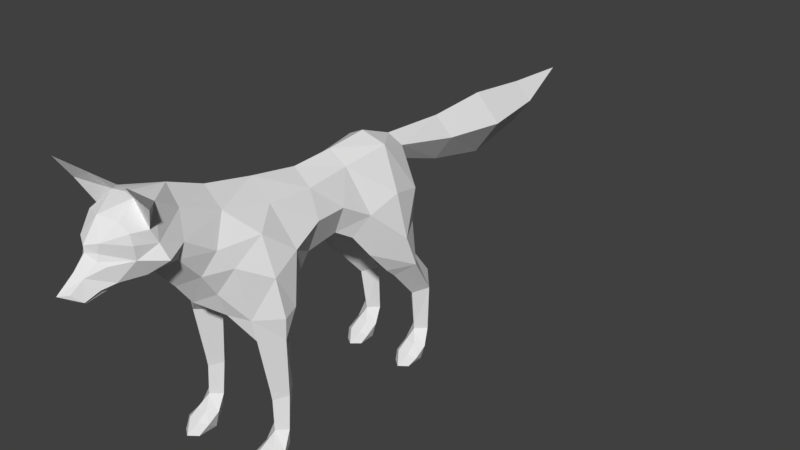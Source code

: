 # Source: fox.blend  (saved by Blender 2.78.0; exported with 4.5.12 LTS)
import bpy
from mathutils import Matrix  # noqa: F401  (used for matrix-valued properties, if any)

bpy.ops.wm.read_factory_settings(use_empty=True)
scene = bpy.context.scene
scene.name = 'Scene'

# ---- collections
col_collection_1 = bpy.data.collections.new('Collection 1'); scene.collection.children.link(col_collection_1)

# ---- materials (node trees are filled in below, after node groups)
mat_fox_t00 = bpy.data.materials.new('fox_t00')
mat_fox_t00.alpha_threshold = 0.0
mat_fox_t00.use_transparent_shadow = False
mat_fox_t00.roughness = 0.5

# ---- material node trees

# ---- world
world_world = bpy.data.worlds.new('World'); scene.world = world_world
world_world.color = (0.05088, 0.05088, 0.05088)
world_world.use_sun_shadow = False
world_world.sun_shadow_jitter_overblur = 0.0
world_world.cycles.sampling_method = 'MANUAL'

# ---- meshes
me_young_fox_m00_md = bpy.data.meshes.new('young_fox_m00.md')
me_young_fox_m00_md.from_pydata([(3.03, -8.203, 0.0), (3.703, -6.326, 2.384e-07), (3.619, -7.778, 3.576e-07), (2.359, -6.322, 0.0), (2.405, -7.719, -1.192e-07), (3.409, -5.375, 1.014), (2.619, -5.382, 1.027), (2.988, -4.866, 2.138), (-1.613, 6.857, 1.192e-07), (-2.231, 6.34, 3.576e-07), (-1.659, 8.135, 1.192e-07), (-2.848, 8.136, -2.384e-07), (-2.844, 6.798, 5.96e-07), (-2.649, 8.96, 0.967), (-1.832, 8.908, 0.9269), (-2.264, 9.432, 2.138), (-2.405, -7.719, -2.384e-07), (-3.03, -8.203, 0.0), (-2.359, -6.322, 0.0), (-3.703, -6.326, 3.576e-07), (-3.619, -7.778, 2.384e-07), (-3.409, -5.375, 1.014), (-2.619, -5.382, 1.027), (-2.988, -4.866, 2.138), (2.848, 8.136, 0.0), (2.231, 6.34, 4.768e-07), (1.659, 8.135, 1.192e-07), (1.613, 6.857, 2.384e-07), (2.844, 6.798, 5.96e-07), (2.649, 8.96, 0.967), (1.832, 8.908, 0.9269), (2.264, 9.432, 2.138), (-3.048, -14.69, 21.54), (-1.451, -13.65, 20.69), (-1.521, -12.05, 19.42), (-3.097, -13.57, 19.96), (-1.997, -12.88, 18.27), (-0.8687, -12.84, 19.69), (3.097, -13.57, 19.96), (3.048, -14.69, 21.54), (1.451, -13.65, 20.69), (0.8687, -12.84, 19.69), (1.997, -12.88, 18.27), (1.521, -12.05, 19.42), (2.66e-05, -12.69, 19.75), (2.85e-05, -14.55, 19.12), (2.308e-05, -10.08, 19.35), (-1.197, -14.11, 18.94), (-1.736, -13.95, 18.35), (-0.7601, -15.14, 17.96), (2.906e-05, -15.57, 17.79), (0.7601, -15.14, 17.96), (1.197, -14.11, 18.94), (1.736, -13.95, 18.35), (1.861, -13.9, 17.68), (2.157, -12.5, 17.41), (1.158, -10.26, 18.24), (-1.158, -10.26, 18.24), (-2.157, -12.5, 17.41), (-1.861, -13.9, 17.68), (-0.5795, -15.18, 17.33), (2.885e-05, -15.56, 17.36), (0.5795, -15.18, 17.33), (1.785, -13.74, 16.75), (2.68, -12.31, 16.47), (1.998, -10.81, 16.72), (1.246, -7.473, 17.08), (1.966e-05, -7.534, 18.33), (-1.246, -7.473, 17.08), (1.396e-05, -4.07, 17.59), (1.563, -4.178, 16.38), (1.48, -0.8051, 16.07), (8.191e-06, -0.5791, 16.99), (-1.48, -0.8051, 16.07), (-1.563, -4.178, 16.38), (-2.737, -6.01, 15.5), (-2.215, -8.851, 15.44), (-1.998, -10.81, 16.72), (-2.68, -12.31, 16.47), (-1.785, -13.74, 16.75), (-0.6172, -15.28, 16.92), (-0.4548, -16.08, 16.24), (2.938e-05, -16.32, 16.56), (0.4548, -16.08, 16.24), (0.6172, -15.28, 16.92), (0.9944, -15.0, 16.64), (1.136, -14.61, 15.6), (1.563, -13.02, 15.56), (1.76, -11.16, 15.72), (2.215, -8.851, 15.44), (2.737, -6.01, 15.5), (3.298, -3.901, 13.82), (2.704, -1.418, 14.51), (2.313, 1.143, 14.29), (1.256, 2.58, 16.23), (4.022e-06, 2.503, 17.13), (1.471, 6.002, 16.65), (-8.045e-07, 5.563, 17.4), (-3.845e-06, 8.076, 16.42), (-1.471, 6.002, 16.65), (-1.256, 2.58, 16.23), (-2.313, 1.143, 14.29), (-2.718, 3.192, 13.1), (-3.033, 5.389, 13.93), (-2.556, 7.781, 13.33), (-0.8703, 8.439, 15.65), (0.8703, 8.439, 15.65), (2.556, 7.781, 13.33), (3.033, 5.389, 13.93), (2.718, 3.192, 13.1), (1.647, 1.066, 12.41), (1.893, -1.593, 12.28), (2.706, -3.907, 10.86), (3.75, -4.627, 10.55), (3.703, -6.04, 13.02), (2.649, -8.057, 14.15), (1.621, -9.598, 13.91), (2.036e-05, -10.18, 12.98), (2.278e-05, -11.53, 14.61), (2.534e-05, -13.25, 15.32), (0.8057, -14.58, 15.31), (0.8441, -15.48, 15.48), (0.5854, -16.25, 14.91), (0.6346, -16.41, 15.16), (2.914e-05, -16.5, 14.98), (2.908e-05, -16.31, 14.79), (2.668e-05, -14.19, 15.15), (-0.8057, -14.58, 15.31), (-1.563, -13.02, 15.56), (-1.76, -11.16, 15.72), (-1.621, -9.598, 13.91), (1.852e-05, -9.08, 11.44), (-1.576, -8.565, 12.32), (-2.649, -8.057, 14.15), (-3.703, -6.04, 13.02), (-3.298, -3.901, 13.82), (-2.704, -1.418, 14.51), (-1.647, 1.066, 12.41), (-2.011, 2.23, 11.69), (-2.369, 3.42, 10.07), (-3.586, 5.67, 10.79), (-2.177, 7.964, 10.71), (-1.039, 8.924, 12.73), (-4.762e-06, 8.636, 14.42), (-0.7517, 8.225, 11.37), (-1.093, 6.535, 8.452), (-0.5357, 6.208, 10.64), (-4.17e-06, 7.904, 11.55), (0.7517, 8.225, 11.37), (1.039, 8.924, 12.73), (2.177, 7.964, 10.71), (1.093, 6.535, 8.452), (0.5357, 6.208, 10.64), (2.346, 7.677, 8.774), (3.652, 6.555, 8.51), (3.586, 5.67, 10.79), (2.369, 3.42, 10.07), (2.461, 4.976, 8.305), (0.9066, 3.632, 10.7), (2.011, 2.23, 11.69), (2.44, 5.74, 7.617), (2.322, 7.784, 5.294), (3.131, 8.639, 5.634), (2.241, 9.572, 6.361), (1.411, 8.625, 5.637), (2.231, 9.353, 5.492), (2.9, 8.811, 2.185), (2.195, 8.182, 2.185), (1.58, 8.91, 2.146), (-1.136, -14.61, 15.6), (-0.8441, -15.48, 15.48), (-0.5854, -16.25, 14.91), (-0.6346, -16.41, 15.16), (-0.9944, -15.0, 16.64), (-0.9053, -15.49, 15.46), (-0.6836, -16.38, 15.05), (-0.3455, -16.93, 15.6), (3.034e-05, -17.49, 15.65), (0.3455, -16.93, 15.6), (0.6836, -16.38, 15.05), (2.89e-05, -16.58, 14.93), (0.9053, -15.49, 15.46), (-1.893, -1.593, 12.28), (-2.706, -3.907, 10.86), (-3.75, -4.627, 10.55), (-4.074, -5.77, 10.38), (-2.744, -7.235, 10.4), (-1.469, -7.894, 10.61), (1.717e-05, -7.98, 10.48), (1.469, -7.894, 10.61), (1.576, -8.565, 12.32), (2.744, -7.235, 10.4), (4.074, -5.77, 10.38), (3.871, -5.654, 8.801), (2.788, -6.95, 8.912), (1.65, -5.584, 8.707), (1.026, -5.756, 10.19), (2.864, -6.248, 5.1), (3.565, -5.334, 4.569), (2.954, -4.447, 4.715), (2.933, -4.478, 9.164), (2.202, -5.355, 4.495), (2.298, -5.549, 2.147), (3.621, -5.549, 2.185), (2.879, -6.126, 4.321), (2.981, -6.178, 2.185), (-0.9066, 3.632, 10.7), (-2.461, 4.976, 8.305), (-2.44, 5.74, 7.617), (-3.652, 6.555, 8.51), (-2.346, 7.677, 8.774), (-1.411, 8.625, 5.637), (-2.241, 9.572, 6.361), (-3.131, 8.639, 5.634), (-2.322, 7.784, 5.294), (-2.195, 8.182, 2.185), (-2.9, 8.811, 2.185), (-2.231, 9.353, 5.492), (-1.58, 8.91, 2.146), (-2.933, -4.478, 9.164), (-1.65, -5.584, 8.707), (-1.026, -5.756, 10.19), (-2.954, -4.447, 4.715), (-3.871, -5.654, 8.801), (-2.788, -6.95, 8.912), (-2.864, -6.248, 5.1), (-3.565, -5.334, 4.569), (-3.621, -5.549, 2.185), (-2.298, -5.549, 2.147), (-2.202, -5.355, 4.495), (-2.879, -6.126, 4.321), (-2.981, -6.178, 2.185), (-9.967e-06, 13.17, 16.12), (1.34, 13.18, 14.78), (-1.695e-05, 17.94, 16.39), (-1.34, 13.18, 14.78), (-1.035e-05, 13.17, 12.86), (-1.721e-05, 17.94, 11.85), (1.878, 17.88, 14.49), (1.286, 22.84, 14.64), (-2.437e-05, 22.86, 15.88), (-1.286, 22.84, 14.64), (-1.878, 17.88, 14.49), (-2.399e-05, 22.82, 12.85), (-3.17e-05, 27.86, 15.62), (0.747, -14.39, 15.43), (0.7945, -14.66, 16.21), (0.5626, -16.15, 15.62), (0.5378, -15.84, 15.0), (2.879e-05, -16.49, 15.45), (2.892e-05, -16.21, 14.87), (-0.5378, -15.84, 15.0), (-0.5626, -16.15, 15.62), (-0.747, -14.39, 15.43), (-0.7945, -14.66, 16.21), (-0.7972, -14.42, 15.44), (-0.6039, -16.18, 15.46), (-0.8484, -14.64, 16.08), (-0.5604, -15.94, 14.99), (2.899e-05, -16.52, 15.29), (2.85e-05, -16.29, 14.84), (0.5604, -15.94, 14.99), (0.6039, -16.18, 15.46), (0.7972, -14.42, 15.44), (0.8484, -14.64, 16.08), (2.799e-05, -15.48, 15.79), (2.669e-05, -14.45, 15.65), (2.685e-05, -14.59, 15.45), (-0.006367, -15.24, 15.36), (0.006366, -15.24, 15.36), (5.212e-06, 1.077, 11.72), (9.56e-06, -1.566, 11.37), (1.379e-05, -5.729, 9.951), (6.931e-07, 3.718, 10.4), (-1.41e-06, 6.163, 10.43), (3.802, -6.185, 1.058), (3.386, -6.778, 1.352), (3.933, -7.172, 0.6213), (3.413, -7.534, 0.9), (2.618, -7.541, 0.9017), (2.645, -6.772, 1.354), (2.189, -6.176, 1.109), (2.107, -7.16, 0.665), (-2.189, -6.176, 1.109), (-2.107, -7.16, 0.665), (-2.645, -6.772, 1.354), (-3.386, -6.778, 1.352), (-3.802, -6.185, 1.058), (-3.933, -7.172, 0.6213), (-3.413, -7.534, 0.9), (-2.618, -7.541, 0.9017), (-3.108, 8.24, 1.058), (-2.614, 7.659, 1.305), (-1.854, 7.665, 1.307), (-1.416, 8.249, 1.068), (-3.153, 7.28, 0.5464), (-2.636, 6.942, 0.8262), (-1.827, 6.936, 0.8279), (-1.389, 7.293, 0.5488), (3.108, 8.24, 1.058), (2.614, 7.659, 1.305), (1.854, 7.665, 1.307), (1.416, 8.249, 1.068), (1.389, 7.293, 0.5488), (1.827, 6.936, 0.8279), (2.636, 6.942, 0.8262), (3.153, 7.28, 0.5464)], [], [(2, 0, 1), (3, 1, 0), (0, 4, 3), (1, 3, 5), (3, 6, 5), (6, 7, 5), (10, 8, 9), (9, 11, 10), (11, 9, 12), (13, 10, 11), (13, 14, 10), (13, 15, 14), (18, 16, 17), (17, 19, 18), (19, 17, 20), (21, 18, 19), (21, 22, 18), (21, 23, 22), (26, 24, 25), (25, 27, 26), (28, 25, 24), (24, 26, 29), (26, 30, 29), (30, 31, 29), (34, 32, 33), (32, 34, 35), (35, 34, 36), (34, 33, 37), (40, 38, 39), (40, 41, 38), (41, 42, 38), (32, 35, 33), (35, 37, 33), (35, 36, 37), (38, 43, 39), (40, 39, 43), (41, 40, 43), (42, 43, 38), (45, 41, 44), (46, 44, 41), (37, 44, 46), (44, 37, 45), (47, 45, 37), (47, 37, 36), (48, 47, 36), (49, 47, 48), (49, 45, 47), (50, 45, 49), (51, 45, 50), (52, 45, 51), (41, 45, 52), (42, 41, 52), (42, 52, 53), (53, 52, 51), (54, 53, 51), (55, 53, 54), (55, 42, 53), (55, 43, 42), (43, 55, 56), (56, 46, 43), (46, 41, 43), (34, 37, 46), (34, 46, 57), (57, 58, 34), (36, 34, 58), (48, 36, 58), (59, 48, 58), (49, 48, 59), (49, 59, 60), (60, 50, 49), (50, 60, 61), (61, 62, 50), (51, 50, 62), (62, 54, 51), (54, 62, 63), (63, 55, 54), (55, 63, 64), (64, 65, 55), (56, 55, 65), (66, 56, 65), (66, 67, 56), (56, 67, 46), (46, 67, 57), (57, 67, 68), (68, 67, 69), (69, 67, 66), (66, 70, 69), (69, 70, 71), (72, 69, 71), (73, 69, 72), (73, 74, 69), (69, 74, 68), (74, 75, 68), (75, 76, 68), (68, 76, 77), (77, 57, 68), (77, 58, 57), (58, 77, 78), (78, 79, 58), (59, 58, 79), (79, 60, 59), (60, 79, 80), (60, 80, 61), (81, 61, 80), (61, 81, 82), (82, 83, 61), (84, 61, 83), (61, 84, 62), (84, 63, 62), (85, 63, 84), (83, 85, 84), (85, 83, 86), (63, 85, 86), (86, 87, 63), (64, 63, 87), (88, 64, 87), (65, 64, 88), (88, 89, 65), (65, 89, 66), (66, 89, 90), (66, 90, 70), (91, 70, 90), (70, 91, 92), (71, 70, 92), (71, 92, 93), (93, 94, 71), (94, 72, 71), (72, 94, 95), (96, 95, 94), (95, 96, 97), (96, 98, 97), (97, 98, 99), (97, 99, 95), (100, 95, 99), (95, 100, 72), (73, 72, 100), (73, 100, 101), (100, 102, 101), (102, 100, 103), (99, 103, 100), (103, 99, 104), (105, 104, 99), (105, 99, 98), (98, 96, 106), (96, 107, 106), (107, 96, 108), (94, 108, 96), (108, 94, 109), (93, 109, 94), (109, 93, 110), (92, 110, 93), (110, 92, 111), (111, 92, 91), (111, 91, 112), (113, 112, 91), (114, 113, 91), (91, 90, 114), (90, 115, 114), (115, 90, 89), (89, 116, 115), (116, 89, 88), (116, 88, 117), (117, 88, 118), (88, 87, 118), (119, 118, 87), (87, 120, 119), (120, 87, 86), (86, 121, 120), (122, 120, 121), (121, 123, 122), (122, 123, 124), (124, 125, 122), (122, 125, 126), (120, 122, 126), (126, 119, 120), (127, 119, 126), (119, 127, 128), (128, 118, 119), (118, 128, 129), (128, 78, 129), (129, 78, 77), (77, 76, 129), (129, 76, 130), (117, 129, 130), (118, 129, 117), (116, 117, 131), (131, 117, 130), (131, 130, 132), (130, 133, 132), (133, 130, 76), (76, 75, 133), (134, 133, 75), (134, 75, 135), (75, 74, 135), (136, 135, 74), (136, 74, 73), (101, 136, 73), (101, 137, 136), (137, 101, 102), (138, 137, 102), (139, 138, 102), (140, 139, 102), (102, 103, 140), (104, 140, 103), (140, 104, 141), (142, 141, 104), (104, 105, 142), (105, 143, 142), (144, 142, 143), (144, 141, 142), (145, 141, 144), (144, 146, 145), (147, 144, 143), (143, 148, 147), (143, 149, 148), (149, 143, 106), (149, 106, 107), (107, 150, 149), (149, 150, 148), (148, 150, 151), (151, 152, 148), (150, 153, 151), (153, 150, 154), (155, 154, 150), (150, 107, 155), (108, 155, 107), (155, 108, 109), (109, 156, 155), (154, 155, 156), (154, 156, 157), (156, 158, 157), (159, 158, 156), (109, 159, 156), (109, 110, 159), (158, 159, 110), (158, 151, 157), (151, 158, 152), (151, 160, 157), (160, 154, 157), (161, 154, 160), (154, 161, 162), (162, 153, 154), (153, 162, 163), (163, 164, 153), (151, 153, 164), (163, 165, 164), (162, 165, 163), (166, 165, 162), (166, 162, 167), (161, 167, 162), (167, 161, 164), (164, 161, 160), (160, 151, 164), (164, 168, 167), (128, 79, 78), (79, 128, 169), (169, 128, 127), (127, 170, 169), (170, 127, 171), (126, 171, 127), (126, 125, 171), (171, 125, 124), (124, 172, 171), (171, 172, 170), (80, 79, 173), (80, 173, 81), (169, 81, 173), (169, 173, 79), (81, 169, 174), (81, 174, 175), (81, 175, 176), (177, 81, 176), (177, 82, 81), (83, 82, 177), (178, 83, 177), (178, 179, 83), (177, 179, 178), (180, 179, 177), (177, 175, 180), (176, 175, 177), (179, 181, 83), (181, 86, 83), (135, 136, 182), (182, 136, 137), (183, 135, 182), (135, 183, 184), (135, 184, 134), (185, 134, 184), (134, 185, 186), (186, 133, 134), (186, 132, 133), (186, 187, 132), (131, 132, 187), (187, 188, 131), (131, 188, 189), (189, 190, 131), (190, 116, 131), (190, 115, 116), (115, 190, 191), (114, 115, 191), (191, 192, 114), (113, 114, 192), (193, 113, 192), (191, 193, 192), (193, 191, 194), (189, 194, 191), (190, 189, 191), (189, 195, 194), (196, 195, 189), (194, 195, 197), (197, 193, 194), (193, 197, 198), (198, 199, 193), (200, 193, 199), (113, 193, 200), (112, 113, 200), (195, 112, 200), (199, 195, 200), (195, 199, 201), (201, 199, 202), (7, 202, 199), (199, 203, 7), (203, 199, 198), (198, 204, 203), (204, 198, 197), (197, 201, 204), (201, 197, 195), (202, 204, 201), (204, 202, 205), (205, 203, 204), (137, 138, 206), (139, 206, 138), (207, 206, 139), (207, 145, 206), (146, 206, 145), (207, 208, 145), (207, 209, 208), (207, 139, 209), (139, 140, 209), (141, 209, 140), (209, 141, 210), (145, 210, 141), (211, 210, 145), (210, 211, 212), (212, 213, 210), (209, 210, 213), (213, 214, 209), (208, 209, 214), (208, 214, 211), (211, 145, 208), (211, 214, 215), (213, 215, 214), (215, 213, 216), (213, 217, 216), (212, 217, 213), (211, 217, 212), (217, 211, 218), (218, 15, 217), (15, 216, 217), (196, 112, 195), (219, 184, 183), (219, 183, 220), (220, 183, 221), (219, 220, 222), (222, 223, 219), (219, 223, 184), (185, 184, 223), (185, 223, 186), (224, 186, 223), (186, 224, 187), (224, 220, 187), (187, 220, 221), (225, 220, 224), (224, 223, 225), (226, 225, 223), (223, 222, 226), (226, 222, 227), (23, 227, 222), (222, 228, 23), (228, 222, 229), (229, 222, 220), (220, 225, 229), (230, 229, 225), (225, 226, 230), (227, 230, 226), (230, 227, 231), (231, 228, 230), (229, 230, 228), (215, 218, 211), (168, 164, 165), (165, 31, 168), (165, 166, 31), (232, 105, 98), (98, 106, 232), (232, 106, 233), (233, 234, 232), (232, 234, 235), (235, 105, 232), (235, 236, 105), (236, 143, 105), (106, 143, 236), (106, 236, 233), (233, 236, 237), (233, 237, 238), (238, 234, 233), (239, 234, 238), (234, 239, 240), (240, 241, 234), (242, 234, 241), (235, 234, 242), (242, 237, 235), (237, 236, 235), (237, 242, 243), (242, 241, 243), (243, 241, 244), (244, 241, 240), (240, 239, 244), (244, 239, 243), (243, 239, 238), (243, 238, 237), (247, 245, 246), (245, 247, 248), (249, 248, 247), (248, 249, 250), (250, 249, 251), (252, 251, 249), (251, 252, 253), (254, 253, 252), (257, 255, 256), (258, 256, 255), (256, 258, 259), (260, 259, 258), (261, 259, 260), (259, 261, 262), (263, 262, 261), (262, 263, 264), (265, 175, 174), (175, 265, 180), (180, 265, 179), (181, 179, 265), (86, 181, 265), (265, 266, 86), (169, 266, 265), (265, 174, 169), (169, 267, 266), (266, 267, 86), (267, 121, 86), (121, 267, 268), (121, 268, 124), (123, 121, 124), (124, 269, 170), (269, 267, 170), (169, 170, 267), (124, 170, 172), (110, 270, 158), (111, 270, 110), (270, 111, 271), (111, 196, 271), (111, 112, 196), (272, 271, 196), (221, 271, 272), (271, 221, 182), (271, 182, 270), (137, 270, 182), (206, 270, 137), (270, 206, 273), (273, 158, 270), (273, 152, 158), (152, 273, 274), (148, 152, 274), (148, 274, 147), (147, 274, 144), (274, 146, 144), (274, 273, 146), (206, 146, 273), (221, 183, 182), (221, 272, 188), (188, 272, 196), (189, 188, 196), (221, 188, 187), (276, 275, 205), (275, 203, 205), (275, 5, 203), (203, 5, 7), (1, 5, 275), (1, 275, 277), (277, 275, 276), (278, 277, 276), (276, 279, 278), (279, 276, 280), (276, 205, 280), (281, 280, 205), (202, 281, 205), (202, 6, 281), (6, 202, 7), (281, 6, 3), (3, 282, 281), (282, 280, 281), (280, 282, 279), (4, 279, 282), (4, 282, 3), (279, 4, 0), (0, 278, 279), (0, 2, 278), (277, 278, 2), (2, 1, 277), (231, 283, 228), (283, 22, 228), (23, 228, 22), (18, 22, 283), (283, 284, 18), (283, 285, 284), (231, 285, 283), (285, 231, 286), (231, 287, 286), (231, 227, 287), (227, 21, 287), (23, 21, 227), (287, 21, 19), (288, 287, 19), (286, 287, 288), (286, 288, 289), (289, 290, 286), (285, 286, 290), (290, 284, 285), (284, 290, 16), (18, 284, 16), (17, 16, 290), (290, 289, 17), (289, 20, 17), (20, 289, 288), (288, 19, 20), (216, 13, 291), (215, 216, 291), (215, 291, 292), (293, 215, 292), (215, 293, 294), (215, 294, 218), (294, 14, 218), (15, 218, 14), (15, 13, 216), (291, 13, 11), (295, 291, 11), (292, 291, 295), (292, 295, 296), (296, 297, 292), (293, 292, 297), (297, 298, 293), (294, 293, 298), (294, 298, 10), (10, 14, 294), (10, 298, 8), (298, 297, 8), (9, 8, 297), (297, 296, 9), (296, 12, 9), (12, 296, 295), (295, 11, 12), (300, 299, 167), (300, 167, 301), (302, 301, 167), (168, 302, 167), (168, 30, 302), (30, 168, 31), (302, 30, 26), (26, 303, 302), (303, 301, 302), (301, 303, 304), (304, 300, 301), (300, 304, 305), (305, 306, 300), (306, 299, 300), (24, 299, 306), (24, 29, 299), (299, 29, 166), (166, 29, 31), (299, 166, 167), (25, 305, 304), (304, 27, 25), (27, 304, 303), (27, 303, 26), (25, 28, 305), (306, 305, 28), (28, 24, 306)])
_uv = me_young_fox_m00_md.uv_layers.new(name='psk_uv_map_single')
_uv.uv.foreach_set('vector', [0.9206, 0.6807, 0.9515, 0.6648, 0.9119, 0.7613, 0.991, 0.7642, 0.9119, 0.7613, 0.9515, 0.6648, 0.9515, 0.6648, 0.9842, 0.6835, 0.991, 0.7642, 0.9119, 0.7613, 0.991, 0.7642, 0.9336, 0.8411, 0.991, 0.7642, 0.9709, 0.8407, 0.9336, 0.8411, 0.9709, 0.8407, 0.9535, 0.883, 0.9336, 0.8411, 0.7401, 0.8629, 0.7344, 0.7912, 0.7, 0.7708, 0.7, 0.7708, 0.6576, 0.8602, 0.7401, 0.8629, 0.6576, 0.8602, 0.7, 0.7708, 0.666, 0.7885, 0.6791, 0.952, 0.7401, 0.8629, 0.6576, 0.8602, 0.6791, 0.952, 0.7199, 0.9496, 0.7401, 0.8629, 0.6791, 0.952, 0.6983, 0.9886, 0.7199, 0.9496, 0.991, 0.7642, 0.9842, 0.6835, 0.9515, 0.6648, 0.9515, 0.6648, 0.9119, 0.7613, 0.991, 0.7642, 0.9119, 0.7613, 0.9515, 0.6648, 0.9206, 0.6807, 0.9336, 0.8411, 0.991, 0.7642, 0.9119, 0.7613, 0.9336, 0.8411, 0.9709, 0.8407, 0.991, 0.7642, 0.9336, 0.8411, 0.9535, 0.883, 0.9709, 0.8407, 0.7401, 0.8629, 0.6576, 0.8602, 0.7, 0.7708, 0.7, 0.7708, 0.7344, 0.7912, 0.7401, 0.8629, 0.666, 0.7885, 0.7, 0.7708, 0.6576, 0.8602, 0.6576, 0.8602, 0.7401, 0.8629, 0.6791, 0.952, 0.7401, 0.8629, 0.7199, 0.9496, 0.6791, 0.952, 0.7199, 0.9496, 0.6983, 0.9886, 0.6791, 0.952, 0.6278, 0.09003, 0.6299, 0.2662, 0.6706, 0.1762, 0.6299, 0.2662, 0.6278, 0.09003, 0.5911, 0.1866, 0.5911, 0.1866, 0.6278, 0.09003, 0.5811, 0.09694, 0.6278, 0.09003, 0.6706, 0.1762, 0.6805, 0.1013, 0.4608, 0.1715, 0.5419, 0.1819, 0.4924, 0.2615, 0.4608, 0.1715, 0.4682, 0.1054, 0.5419, 0.1819, 0.4682, 0.1054, 0.551, 0.09034, 0.5419, 0.1819, 0.4924, 0.2615, 0.5419, 0.1819, 0.4608, 0.1715, 0.5419, 0.1819, 0.4682, 0.1054, 0.4608, 0.1715, 0.5419, 0.1819, 0.551, 0.09034, 0.4682, 0.1054, 0.5911, 0.1866, 0.6278, 0.09003, 0.6299, 0.2662, 0.6706, 0.1762, 0.6299, 0.2662, 0.6278, 0.09003, 0.6805, 0.1013, 0.6706, 0.1762, 0.6278, 0.09003, 0.5811, 0.09694, 0.6278, 0.09003, 0.5911, 0.1866, 0.151, 0.9864, 0.2233, 0.9751, 0.236, 0.9944, 0.3229, 0.9437, 0.236, 0.9944, 0.2233, 0.9751, 0.2233, 0.9751, 0.236, 0.9944, 0.3229, 0.9437, 0.236, 0.9944, 0.2233, 0.9751, 0.151, 0.9864, 0.1685, 0.9646, 0.151, 0.9864, 0.2233, 0.9751, 0.1685, 0.9646, 0.2233, 0.9751, 0.2033, 0.9243, 0.1665, 0.9411, 0.1685, 0.9646, 0.2033, 0.9243, 0.1193, 0.9426, 0.1685, 0.9646, 0.1665, 0.9411, 0.1193, 0.9426, 0.151, 0.9864, 0.1685, 0.9646, 0.09722, 0.9497, 0.151, 0.9864, 0.1193, 0.9426, 0.1193, 0.9426, 0.151, 0.9864, 0.09722, 0.9497, 0.1685, 0.9646, 0.151, 0.9864, 0.1193, 0.9426, 0.2233, 0.9751, 0.151, 0.9864, 0.1685, 0.9646, 0.2033, 0.9243, 0.2233, 0.9751, 0.1685, 0.9646, 0.2033, 0.9243, 0.1685, 0.9646, 0.1665, 0.9411, 0.1665, 0.9411, 0.1685, 0.9646, 0.1193, 0.9426, 0.1594, 0.9162, 0.1665, 0.9411, 0.1193, 0.9426, 0.2056, 0.888, 0.1665, 0.9411, 0.1594, 0.9162, 0.2056, 0.888, 0.2033, 0.9243, 0.1665, 0.9411, 0.2056, 0.888, 0.2476, 0.9551, 0.2033, 0.9243, 0.2476, 0.9551, 0.2056, 0.888, 0.2961, 0.8884, 0.2961, 0.8884, 0.3229, 0.9437, 0.2476, 0.9551, 0.3229, 0.9437, 0.2233, 0.9751, 0.2476, 0.9551, 0.2476, 0.9551, 0.2233, 0.9751, 0.3229, 0.9437, 0.2476, 0.9551, 0.3229, 0.9437, 0.2961, 0.8884, 0.2961, 0.8884, 0.2056, 0.888, 0.2476, 0.9551, 0.2033, 0.9243, 0.2476, 0.9551, 0.2056, 0.888, 0.1665, 0.9411, 0.2033, 0.9243, 0.2056, 0.888, 0.1594, 0.9162, 0.1665, 0.9411, 0.2056, 0.888, 0.1193, 0.9426, 0.1665, 0.9411, 0.1594, 0.9162, 0.1193, 0.9426, 0.1594, 0.9162, 0.1101, 0.9215, 0.1101, 0.9215, 0.09722, 0.9497, 0.1193, 0.9426, 0.09722, 0.9497, 0.1101, 0.9215, 0.09077, 0.9312, 0.09077, 0.9312, 0.1101, 0.9215, 0.09722, 0.9497, 0.1193, 0.9426, 0.09722, 0.9497, 0.1101, 0.9215, 0.1101, 0.9215, 0.1594, 0.9162, 0.1193, 0.9426, 0.1594, 0.9162, 0.1101, 0.9215, 0.1534, 0.8803, 0.1534, 0.8803, 0.2056, 0.888, 0.1594, 0.9162, 0.2056, 0.888, 0.1534, 0.8803, 0.2002, 0.8513, 0.2002, 0.8513, 0.2569, 0.8406, 0.2056, 0.888, 0.2961, 0.8884, 0.2056, 0.888, 0.2569, 0.8406, 0.3798, 0.8097, 0.2961, 0.8884, 0.2569, 0.8406, 0.3798, 0.8097, 0.4041, 0.8849, 0.2961, 0.8884, 0.2961, 0.8884, 0.4041, 0.8849, 0.3229, 0.9437, 0.3229, 0.9437, 0.4041, 0.8849, 0.2961, 0.8884, 0.2961, 0.8884, 0.4041, 0.8849, 0.3798, 0.8097, 0.3798, 0.8097, 0.4041, 0.8849, 0.5173, 0.8123, 0.5173, 0.8123, 0.4041, 0.8849, 0.3798, 0.8097, 0.3798, 0.8097, 0.4876, 0.7407, 0.5173, 0.8123, 0.5173, 0.8123, 0.4876, 0.7407, 0.6031, 0.6848, 0.6335, 0.7445, 0.5173, 0.8123, 0.6031, 0.6848, 0.6031, 0.6848, 0.5173, 0.8123, 0.6335, 0.7445, 0.6031, 0.6848, 0.4876, 0.7407, 0.5173, 0.8123, 0.5173, 0.8123, 0.4876, 0.7407, 0.3798, 0.8097, 0.4876, 0.7407, 0.4113, 0.7125, 0.3798, 0.8097, 0.4113, 0.7125, 0.3097, 0.7682, 0.3798, 0.8097, 0.3798, 0.8097, 0.3097, 0.7682, 0.2569, 0.8406, 0.2569, 0.8406, 0.2961, 0.8884, 0.3798, 0.8097, 0.2569, 0.8406, 0.2056, 0.888, 0.2961, 0.8884, 0.2056, 0.888, 0.2569, 0.8406, 0.2002, 0.8513, 0.2002, 0.8513, 0.1534, 0.8803, 0.2056, 0.888, 0.1594, 0.9162, 0.2056, 0.888, 0.1534, 0.8803, 0.1534, 0.8803, 0.1101, 0.9215, 0.1594, 0.9162, 0.1101, 0.9215, 0.1534, 0.8803, 0.1017, 0.909, 0.1101, 0.9215, 0.1017, 0.909, 0.09077, 0.9312, 0.06359, 0.8928, 0.09077, 0.9312, 0.1017, 0.909, 0.09077, 0.9312, 0.06359, 0.8928, 0.05292, 0.9168, 0.05292, 0.9168, 0.06359, 0.8928, 0.09077, 0.9312, 0.1017, 0.909, 0.09077, 0.9312, 0.06359, 0.8928, 0.09077, 0.9312, 0.1017, 0.909, 0.1101, 0.9215, 0.1017, 0.909, 0.1534, 0.8803, 0.1101, 0.9215, 0.1074, 0.8916, 0.1534, 0.8803, 0.1017, 0.909, 0.06359, 0.8928, 0.1074, 0.8916, 0.1017, 0.909, 0.1074, 0.8916, 0.06359, 0.8928, 0.1075, 0.8501, 0.1534, 0.8803, 0.1074, 0.8916, 0.1075, 0.8501, 0.1075, 0.8501, 0.1587, 0.823, 0.1534, 0.8803, 0.2002, 0.8513, 0.1534, 0.8803, 0.1587, 0.823, 0.2248, 0.7976, 0.2002, 0.8513, 0.1587, 0.823, 0.2569, 0.8406, 0.2002, 0.8513, 0.2248, 0.7976, 0.2248, 0.7976, 0.3097, 0.7682, 0.2569, 0.8406, 0.2569, 0.8406, 0.3097, 0.7682, 0.3798, 0.8097, 0.3798, 0.8097, 0.3097, 0.7682, 0.4113, 0.7125, 0.3798, 0.8097, 0.4113, 0.7125, 0.4876, 0.7407, 0.4643, 0.6441, 0.4876, 0.7407, 0.4113, 0.7125, 0.4876, 0.7407, 0.4643, 0.6441, 0.5613, 0.6366, 0.6031, 0.6848, 0.4876, 0.7407, 0.5613, 0.6366, 0.6031, 0.6848, 0.5613, 0.6366, 0.6492, 0.5946, 0.6492, 0.5946, 0.7253, 0.6461, 0.6031, 0.6848, 0.7253, 0.6461, 0.6335, 0.7445, 0.6031, 0.6848, 0.6335, 0.7445, 0.7253, 0.6461, 0.7445, 0.7088, 0.852, 0.616, 0.7445, 0.7088, 0.7253, 0.6461, 0.7445, 0.7088, 0.852, 0.616, 0.8579, 0.6759, 0.852, 0.616, 0.9356, 0.6007, 0.8579, 0.6759, 0.8579, 0.6759, 0.9356, 0.6007, 0.852, 0.616, 0.8579, 0.6759, 0.852, 0.616, 0.7445, 0.7088, 0.7253, 0.6461, 0.7445, 0.7088, 0.852, 0.616, 0.7445, 0.7088, 0.7253, 0.6461, 0.6335, 0.7445, 0.6031, 0.6848, 0.6335, 0.7445, 0.7253, 0.6461, 0.6031, 0.6848, 0.7253, 0.6461, 0.6492, 0.5946, 0.7253, 0.6461, 0.7067, 0.5247, 0.6492, 0.5946, 0.7067, 0.5247, 0.7253, 0.6461, 0.7952, 0.5256, 0.852, 0.616, 0.7952, 0.5256, 0.7253, 0.6461, 0.7952, 0.5256, 0.852, 0.616, 0.8723, 0.4721, 0.9319, 0.5527, 0.8723, 0.4721, 0.852, 0.616, 0.9319, 0.5527, 0.852, 0.616, 0.9356, 0.6007, 0.9356, 0.6007, 0.852, 0.616, 0.9319, 0.5527, 0.852, 0.616, 0.8723, 0.4721, 0.9319, 0.5527, 0.8723, 0.4721, 0.852, 0.616, 0.7952, 0.5256, 0.7253, 0.6461, 0.7952, 0.5256, 0.852, 0.616, 0.7952, 0.5256, 0.7253, 0.6461, 0.7067, 0.5247, 0.6492, 0.5946, 0.7067, 0.5247, 0.7253, 0.6461, 0.7067, 0.5247, 0.6492, 0.5946, 0.6223, 0.5274, 0.5613, 0.6366, 0.6223, 0.5274, 0.6492, 0.5946, 0.6223, 0.5274, 0.5613, 0.6366, 0.5263, 0.5579, 0.5263, 0.5579, 0.5613, 0.6366, 0.4643, 0.6441, 0.5263, 0.5579, 0.4643, 0.6441, 0.4445, 0.5299, 0.3965, 0.5353, 0.4445, 0.5299, 0.4643, 0.6441, 0.3782, 0.6436, 0.3965, 0.5353, 0.4643, 0.6441, 0.4643, 0.6441, 0.4113, 0.7125, 0.3782, 0.6436, 0.4113, 0.7125, 0.3213, 0.7111, 0.3782, 0.6436, 0.3213, 0.7111, 0.4113, 0.7125, 0.3097, 0.7682, 0.3097, 0.7682, 0.2543, 0.7301, 0.3213, 0.7111, 0.2543, 0.7301, 0.3097, 0.7682, 0.2248, 0.7976, 0.2543, 0.7301, 0.2248, 0.7976, 0.1939, 0.7042, 0.1939, 0.7042, 0.2248, 0.7976, 0.1634, 0.7707, 0.2248, 0.7976, 0.1587, 0.823, 0.1634, 0.7707, 0.1345, 0.7954, 0.1634, 0.7707, 0.1587, 0.823, 0.1587, 0.823, 0.1042, 0.8282, 0.1345, 0.7954, 0.1042, 0.8282, 0.1587, 0.823, 0.1075, 0.8501, 0.1075, 0.8501, 0.07446, 0.8492, 0.1042, 0.8282, 0.0377, 0.8206, 0.1042, 0.8282, 0.07446, 0.8492, 0.07446, 0.8492, 0.03644, 0.8471, 0.0377, 0.8206, 0.0377, 0.8206, 0.03644, 0.8471, 0.02374, 0.8398, 0.02374, 0.8398, 0.03337, 0.8047, 0.0377, 0.8206, 0.0377, 0.8206, 0.03337, 0.8047, 0.1021, 0.8047, 0.1042, 0.8282, 0.0377, 0.8206, 0.1021, 0.8047, 0.1021, 0.8047, 0.1345, 0.7954, 0.1042, 0.8282, 0.1042, 0.8282, 0.1345, 0.7954, 0.1021, 0.8047, 0.1345, 0.7954, 0.1042, 0.8282, 0.1587, 0.823, 0.1587, 0.823, 0.1634, 0.7707, 0.1345, 0.7954, 0.1634, 0.7707, 0.1587, 0.823, 0.2248, 0.7976, 0.1587, 0.823, 0.2002, 0.8513, 0.2248, 0.7976, 0.2248, 0.7976, 0.2002, 0.8513, 0.2569, 0.8406, 0.2569, 0.8406, 0.3097, 0.7682, 0.2248, 0.7976, 0.2248, 0.7976, 0.3097, 0.7682, 0.2543, 0.7301, 0.1939, 0.7042, 0.2248, 0.7976, 0.2543, 0.7301, 0.1634, 0.7707, 0.2248, 0.7976, 0.1939, 0.7042, 0.2543, 0.7301, 0.1939, 0.7042, 0.2126, 0.6307, 0.2126, 0.6307, 0.1939, 0.7042, 0.2543, 0.7301, 0.2126, 0.6307, 0.2543, 0.7301, 0.2649, 0.6529, 0.2543, 0.7301, 0.3213, 0.7111, 0.2649, 0.6529, 0.3213, 0.7111, 0.2543, 0.7301, 0.3097, 0.7682, 0.3097, 0.7682, 0.4113, 0.7125, 0.3213, 0.7111, 0.3782, 0.6436, 0.3213, 0.7111, 0.4113, 0.7125, 0.3782, 0.6436, 0.4113, 0.7125, 0.4643, 0.6441, 0.4113, 0.7125, 0.4876, 0.7407, 0.4643, 0.6441, 0.5613, 0.6366, 0.4643, 0.6441, 0.4876, 0.7407, 0.5613, 0.6366, 0.4876, 0.7407, 0.6031, 0.6848, 0.6492, 0.5946, 0.5613, 0.6366, 0.6031, 0.6848, 0.6492, 0.5946, 0.6223, 0.5274, 0.5613, 0.6366, 0.6223, 0.5274, 0.6492, 0.5946, 0.7067, 0.5247, 0.6531, 0.4833, 0.6223, 0.5274, 0.7067, 0.5247, 0.6755, 0.4117, 0.6531, 0.4833, 0.7067, 0.5247, 0.7646, 0.4078, 0.6755, 0.4117, 0.7067, 0.5247, 0.7067, 0.5247, 0.7952, 0.5256, 0.7646, 0.4078, 0.8723, 0.4721, 0.7646, 0.4078, 0.7952, 0.5256, 0.7646, 0.4078, 0.8723, 0.4721, 0.8616, 0.371, 0.9304, 0.4314, 0.8616, 0.371, 0.8723, 0.4721, 0.8723, 0.4721, 0.9319, 0.5527, 0.9304, 0.4314, 0.9319, 0.5527, 0.9928, 0.48, 0.9304, 0.4314, 0.9229, 0.3729, 0.9304, 0.4314, 0.9928, 0.48, 0.9229, 0.3729, 0.8616, 0.371, 0.9304, 0.4314, 0.8973, 0.2807, 0.8616, 0.371, 0.9229, 0.3729, 0.9229, 0.3729, 0.9529, 0.3195, 0.8973, 0.2807, 0.9578, 0.3736, 0.9229, 0.3729, 0.9928, 0.48, 0.9928, 0.48, 0.9229, 0.3729, 0.9578, 0.3736, 0.9928, 0.48, 0.9304, 0.4314, 0.9229, 0.3729, 0.9304, 0.4314, 0.9928, 0.48, 0.9319, 0.5527, 0.9304, 0.4314, 0.9319, 0.5527, 0.8723, 0.4721, 0.8723, 0.4721, 0.8616, 0.371, 0.9304, 0.4314, 0.9304, 0.4314, 0.8616, 0.371, 0.9229, 0.3729, 0.9229, 0.3729, 0.8616, 0.371, 0.8973, 0.2807, 0.8973, 0.2807, 0.9529, 0.3195, 0.9229, 0.3729, 0.8616, 0.371, 0.837, 0.2995, 0.8973, 0.2807, 0.837, 0.2995, 0.8616, 0.371, 0.7666, 0.3136, 0.7646, 0.4078, 0.7666, 0.3136, 0.8616, 0.371, 0.8616, 0.371, 0.8723, 0.4721, 0.7646, 0.4078, 0.7952, 0.5256, 0.7646, 0.4078, 0.8723, 0.4721, 0.7646, 0.4078, 0.7952, 0.5256, 0.7067, 0.5247, 0.7067, 0.5247, 0.6755, 0.4117, 0.7646, 0.4078, 0.7666, 0.3136, 0.7646, 0.4078, 0.6755, 0.4117, 0.7666, 0.3136, 0.6755, 0.4117, 0.6996, 0.327, 0.6755, 0.4117, 0.6139, 0.4074, 0.6996, 0.327, 0.6531, 0.4833, 0.6139, 0.4074, 0.6755, 0.4117, 0.7067, 0.5247, 0.6531, 0.4833, 0.6755, 0.4117, 0.7067, 0.5247, 0.6223, 0.5274, 0.6531, 0.4833, 0.6139, 0.4074, 0.6531, 0.4833, 0.6223, 0.5274, 0.6139, 0.4074, 0.6635, 0.2846, 0.6996, 0.327, 0.6635, 0.2846, 0.6139, 0.4074, 0.5774, 0.3395, 0.6635, 0.2846, 0.7178, 0.2919, 0.6996, 0.327, 0.7178, 0.2919, 0.7666, 0.3136, 0.6996, 0.327, 0.7531, 0.1868, 0.7666, 0.3136, 0.7178, 0.2919, 0.7666, 0.3136, 0.7531, 0.1868, 0.8034, 0.1817, 0.8034, 0.1817, 0.837, 0.2995, 0.7666, 0.3136, 0.837, 0.2995, 0.8034, 0.1817, 0.8543, 0.2036, 0.8543, 0.2036, 0.8928, 0.1758, 0.837, 0.2995, 0.8973, 0.2807, 0.837, 0.2995, 0.8928, 0.1758, 0.8543, 0.2036, 0.8436, 0.165, 0.8928, 0.1758, 0.8034, 0.1817, 0.8436, 0.165, 0.8543, 0.2036, 0.765, 0.05438, 0.8436, 0.165, 0.8034, 0.1817, 0.765, 0.05438, 0.8034, 0.1817, 0.7271, 0.0688, 0.7531, 0.1868, 0.7271, 0.0688, 0.8034, 0.1817, 0.7271, 0.0688, 0.7531, 0.1868, 0.716, 0.1945, 0.716, 0.1945, 0.7531, 0.1868, 0.7178, 0.2919, 0.7178, 0.2919, 0.6635, 0.2846, 0.716, 0.1945, 0.716, 0.1945, 0.6863, 0.07479, 0.7271, 0.0688, 0.1587, 0.823, 0.1534, 0.8803, 0.2002, 0.8513, 0.1534, 0.8803, 0.1587, 0.823, 0.1075, 0.8501, 0.1075, 0.8501, 0.1587, 0.823, 0.1042, 0.8282, 0.1042, 0.8282, 0.07446, 0.8492, 0.1075, 0.8501, 0.07446, 0.8492, 0.1042, 0.8282, 0.0377, 0.8206, 0.1021, 0.8047, 0.0377, 0.8206, 0.1042, 0.8282, 0.1021, 0.8047, 0.03337, 0.8047, 0.0377, 0.8206, 0.0377, 0.8206, 0.03337, 0.8047, 0.02374, 0.8398, 0.02374, 0.8398, 0.03644, 0.8471, 0.0377, 0.8206, 0.0377, 0.8206, 0.03644, 0.8471, 0.07446, 0.8492, 0.1017, 0.909, 0.1534, 0.8803, 0.1074, 0.8916, 0.1017, 0.909, 0.1074, 0.8916, 0.06359, 0.8928, 0.1075, 0.8501, 0.06359, 0.8928, 0.1074, 0.8916, 0.1075, 0.8501, 0.1074, 0.8916, 0.1534, 0.8803, 0.06359, 0.8928, 0.1075, 0.8501, 0.07471, 0.8567, 0.06359, 0.8928, 0.07471, 0.8567, 0.03765, 0.8536, 0.06359, 0.8928, 0.03765, 0.8536, 0.02534, 0.881, 0.00429, 0.8902, 0.06359, 0.8928, 0.02534, 0.881, 0.00429, 0.8902, 0.05292, 0.9168, 0.06359, 0.8928, 0.06359, 0.8928, 0.05292, 0.9168, 0.00429, 0.8902, 0.02534, 0.881, 0.06359, 0.8928, 0.00429, 0.8902, 0.02534, 0.881, 0.03765, 0.8536, 0.06359, 0.8928, 0.00429, 0.8902, 0.03765, 0.8536, 0.02534, 0.881, 0.02058, 0.8493, 0.03765, 0.8536, 0.00429, 0.8902, 0.00429, 0.8902, 0.03765, 0.8536, 0.02058, 0.8493, 0.02534, 0.881, 0.03765, 0.8536, 0.00429, 0.8902, 0.03765, 0.8536, 0.07471, 0.8567, 0.06359, 0.8928, 0.07471, 0.8567, 0.1075, 0.8501, 0.06359, 0.8928, 0.4643, 0.6441, 0.5613, 0.6366, 0.5263, 0.5579, 0.5263, 0.5579, 0.5613, 0.6366, 0.6223, 0.5274, 0.4445, 0.5299, 0.4643, 0.6441, 0.5263, 0.5579, 0.4643, 0.6441, 0.4445, 0.5299, 0.3965, 0.5353, 0.4643, 0.6441, 0.3965, 0.5353, 0.3782, 0.6436, 0.3537, 0.5441, 0.3782, 0.6436, 0.3965, 0.5353, 0.3782, 0.6436, 0.3537, 0.5441, 0.302, 0.5642, 0.302, 0.5642, 0.3213, 0.7111, 0.3782, 0.6436, 0.302, 0.5642, 0.2649, 0.6529, 0.3213, 0.7111, 0.302, 0.5642, 0.2593, 0.581, 0.2649, 0.6529, 0.2126, 0.6307, 0.2649, 0.6529, 0.2593, 0.581, 0.2593, 0.581, 0.2167, 0.5756, 0.2126, 0.6307, 0.2126, 0.6307, 0.2167, 0.5756, 0.2593, 0.581, 0.2593, 0.581, 0.2649, 0.6529, 0.2126, 0.6307, 0.2649, 0.6529, 0.2543, 0.7301, 0.2126, 0.6307, 0.2649, 0.6529, 0.3213, 0.7111, 0.2543, 0.7301, 0.3213, 0.7111, 0.2649, 0.6529, 0.302, 0.5642, 0.3782, 0.6436, 0.3213, 0.7111, 0.302, 0.5642, 0.302, 0.5642, 0.3537, 0.5441, 0.3782, 0.6436, 0.3965, 0.5353, 0.3782, 0.6436, 0.3537, 0.5441, 0.3374, 0.4853, 0.3965, 0.5353, 0.3537, 0.5441, 0.302, 0.5642, 0.3374, 0.4853, 0.3537, 0.5441, 0.3374, 0.4853, 0.302, 0.5642, 0.2929, 0.5065, 0.2593, 0.581, 0.2929, 0.5065, 0.302, 0.5642, 0.2649, 0.6529, 0.2593, 0.581, 0.302, 0.5642, 0.2593, 0.581, 0.2356, 0.5131, 0.2929, 0.5065, 0.1883, 0.5681, 0.2356, 0.5131, 0.2593, 0.581, 0.2929, 0.5065, 0.2356, 0.5131, 0.259, 0.3703, 0.259, 0.3703, 0.3374, 0.4853, 0.2929, 0.5065, 0.3374, 0.4853, 0.259, 0.3703, 0.2903, 0.3339, 0.2903, 0.3339, 0.3265, 0.3196, 0.3374, 0.4853, 0.3891, 0.481, 0.3374, 0.4853, 0.3265, 0.3196, 0.3965, 0.5353, 0.3374, 0.4853, 0.3891, 0.481, 0.4445, 0.5299, 0.3965, 0.5353, 0.3891, 0.481, 0.4493, 0.4481, 0.4445, 0.5299, 0.3891, 0.481, 0.3265, 0.3196, 0.4493, 0.4481, 0.3891, 0.481, 0.4493, 0.4481, 0.3265, 0.3196, 0.3837, 0.2948, 0.3837, 0.2948, 0.3265, 0.3196, 0.3382, 0.2087, 0.2844, 0.2333, 0.3382, 0.2087, 0.3265, 0.3196, 0.3265, 0.3196, 0.2558, 0.244, 0.2844, 0.2333, 0.2558, 0.244, 0.3265, 0.3196, 0.2903, 0.3339, 0.2903, 0.3339, 0.2475, 0.3404, 0.2558, 0.244, 0.2475, 0.3404, 0.2903, 0.3339, 0.259, 0.3703, 0.259, 0.3703, 0.2087, 0.3568, 0.2475, 0.3404, 0.2087, 0.3568, 0.259, 0.3703, 0.2356, 0.5131, 0.1858, 0.2711, 0.2475, 0.3404, 0.2087, 0.3568, 0.2475, 0.3404, 0.1858, 0.2711, 0.2248, 0.2587, 0.2248, 0.2587, 0.2558, 0.244, 0.2475, 0.3404, 0.6223, 0.5274, 0.6531, 0.4833, 0.6139, 0.4074, 0.6755, 0.4117, 0.6139, 0.4074, 0.6531, 0.4833, 0.6996, 0.327, 0.6139, 0.4074, 0.6755, 0.4117, 0.6996, 0.327, 0.6635, 0.2846, 0.6139, 0.4074, 0.5774, 0.3395, 0.6139, 0.4074, 0.6635, 0.2846, 0.6996, 0.327, 0.7178, 0.2919, 0.6635, 0.2846, 0.6996, 0.327, 0.7666, 0.3136, 0.7178, 0.2919, 0.6996, 0.327, 0.6755, 0.4117, 0.7666, 0.3136, 0.6755, 0.4117, 0.7646, 0.4078, 0.7666, 0.3136, 0.8616, 0.371, 0.7666, 0.3136, 0.7646, 0.4078, 0.7666, 0.3136, 0.8616, 0.371, 0.837, 0.2995, 0.8973, 0.2807, 0.837, 0.2995, 0.8616, 0.371, 0.8928, 0.1758, 0.837, 0.2995, 0.8973, 0.2807, 0.837, 0.2995, 0.8928, 0.1758, 0.8543, 0.2036, 0.8543, 0.2036, 0.8034, 0.1817, 0.837, 0.2995, 0.7666, 0.3136, 0.837, 0.2995, 0.8034, 0.1817, 0.8034, 0.1817, 0.7531, 0.1868, 0.7666, 0.3136, 0.7178, 0.2919, 0.7666, 0.3136, 0.7531, 0.1868, 0.7178, 0.2919, 0.7531, 0.1868, 0.716, 0.1945, 0.716, 0.1945, 0.6635, 0.2846, 0.7178, 0.2919, 0.716, 0.1945, 0.7531, 0.1868, 0.7271, 0.0688, 0.8034, 0.1817, 0.7271, 0.0688, 0.7531, 0.1868, 0.7271, 0.0688, 0.8034, 0.1817, 0.765, 0.05438, 0.8034, 0.1817, 0.8436, 0.165, 0.765, 0.05438, 0.8543, 0.2036, 0.8436, 0.165, 0.8034, 0.1817, 0.8928, 0.1758, 0.8436, 0.165, 0.8543, 0.2036, 0.8436, 0.165, 0.8928, 0.1758, 0.8569, 0.04759, 0.8569, 0.04759, 0.8071, 0.04354, 0.8436, 0.165, 0.8071, 0.04354, 0.765, 0.05438, 0.8436, 0.165, 0.5137, 0.488, 0.4445, 0.5299, 0.4493, 0.4481, 0.3891, 0.481, 0.3965, 0.5353, 0.4445, 0.5299, 0.3891, 0.481, 0.4445, 0.5299, 0.4493, 0.4481, 0.4493, 0.4481, 0.4445, 0.5299, 0.5137, 0.488, 0.3891, 0.481, 0.4493, 0.4481, 0.3265, 0.3196, 0.3265, 0.3196, 0.3374, 0.4853, 0.3891, 0.481, 0.3891, 0.481, 0.3374, 0.4853, 0.3965, 0.5353, 0.3537, 0.5441, 0.3965, 0.5353, 0.3374, 0.4853, 0.3537, 0.5441, 0.3374, 0.4853, 0.302, 0.5642, 0.2929, 0.5065, 0.302, 0.5642, 0.3374, 0.4853, 0.302, 0.5642, 0.2929, 0.5065, 0.2593, 0.581, 0.2929, 0.5065, 0.2356, 0.5131, 0.2593, 0.581, 0.2593, 0.581, 0.2356, 0.5131, 0.1883, 0.5681, 0.259, 0.3703, 0.2356, 0.5131, 0.2929, 0.5065, 0.2929, 0.5065, 0.3374, 0.4853, 0.259, 0.3703, 0.2903, 0.3339, 0.259, 0.3703, 0.3374, 0.4853, 0.3374, 0.4853, 0.3265, 0.3196, 0.2903, 0.3339, 0.2903, 0.3339, 0.3265, 0.3196, 0.2558, 0.244, 0.2844, 0.2333, 0.2558, 0.244, 0.3265, 0.3196, 0.3265, 0.3196, 0.3382, 0.2087, 0.2844, 0.2333, 0.3382, 0.2087, 0.3265, 0.3196, 0.3837, 0.2948, 0.3837, 0.2948, 0.3265, 0.3196, 0.4493, 0.4481, 0.2356, 0.5131, 0.259, 0.3703, 0.2087, 0.3568, 0.2475, 0.3404, 0.2087, 0.3568, 0.259, 0.3703, 0.259, 0.3703, 0.2903, 0.3339, 0.2475, 0.3404, 0.2558, 0.244, 0.2475, 0.3404, 0.2903, 0.3339, 0.2475, 0.3404, 0.2558, 0.244, 0.2248, 0.2587, 0.2248, 0.2587, 0.1858, 0.2711, 0.2475, 0.3404, 0.2087, 0.3568, 0.2475, 0.3404, 0.1858, 0.2711, 0.7271, 0.0688, 0.6863, 0.07479, 0.716, 0.1945, 0.8569, 0.04759, 0.8928, 0.1758, 0.8436, 0.165, 0.8436, 0.165, 0.8071, 0.04354, 0.8569, 0.04759, 0.8436, 0.165, 0.765, 0.05438, 0.8071, 0.04354, 0.0207, 0.2838, 0.03787, 0.1204, 0.009788, 0.1079, 0.009788, 0.1079, 0.03787, 0.1204, 0.0207, 0.2838, 0.0207, 0.2838, 0.03787, 0.1204, 0.06932, 0.2842, 0.06932, 0.2842, 0.011, 0.4488, 0.0207, 0.2838, 0.0207, 0.2838, 0.011, 0.4488, 0.06932, 0.2842, 0.06932, 0.2842, 0.03787, 0.1204, 0.0207, 0.2838, 0.06932, 0.2842, 0.1391, 0.2838, 0.03787, 0.1204, 0.1391, 0.2838, 0.08256, 0.1273, 0.03787, 0.1204, 0.03787, 0.1204, 0.08256, 0.1273, 0.1391, 0.2838, 0.03787, 0.1204, 0.1391, 0.2838, 0.06932, 0.2842, 0.06932, 0.2842, 0.1391, 0.2838, 0.1757, 0.4488, 0.06932, 0.2842, 0.1757, 0.4488, 0.08002, 0.4467, 0.08002, 0.4467, 0.011, 0.4488, 0.06932, 0.2842, 0.07458, 0.6179, 0.011, 0.4488, 0.08002, 0.4467, 0.011, 0.4488, 0.07458, 0.6179, 0.02954, 0.6188, 0.02954, 0.6188, 0.07458, 0.6179, 0.011, 0.4488, 0.08002, 0.4467, 0.011, 0.4488, 0.07458, 0.6179, 0.06932, 0.2842, 0.011, 0.4488, 0.08002, 0.4467, 0.08002, 0.4467, 0.1757, 0.4488, 0.06932, 0.2842, 0.1757, 0.4488, 0.1391, 0.2838, 0.06932, 0.2842, 0.1757, 0.4488, 0.08002, 0.4467, 0.1395, 0.6172, 0.08002, 0.4467, 0.07458, 0.6179, 0.1395, 0.6172, 0.1395, 0.6172, 0.07458, 0.6179, 0.03893, 0.7916, 0.03893, 0.7916, 0.07458, 0.6179, 0.02954, 0.6188, 0.02954, 0.6188, 0.07458, 0.6179, 0.03893, 0.7916, 0.03893, 0.7916, 0.07458, 0.6179, 0.1395, 0.6172, 0.1395, 0.6172, 0.07458, 0.6179, 0.08002, 0.4467, 0.1395, 0.6172, 0.08002, 0.4467, 0.1757, 0.4488, 0.4631, 0.3805, 0.5494, 0.4332, 0.5067, 0.4611, 0.5494, 0.4332, 0.4631, 0.3805, 0.4991, 0.358, 0.4409, 0.3362, 0.4991, 0.358, 0.4631, 0.3805, 0.4991, 0.358, 0.4409, 0.3362, 0.4748, 0.3166, 0.4748, 0.3166, 0.4409, 0.3362, 0.4991, 0.358, 0.4631, 0.3805, 0.4991, 0.358, 0.4409, 0.3362, 0.4991, 0.358, 0.4631, 0.3805, 0.5494, 0.4332, 0.5067, 0.4611, 0.5494, 0.4332, 0.4631, 0.3805, 0.5608, 0.4337, 0.5955, 0.4102, 0.5178, 0.3519, 0.5444, 0.3335, 0.5178, 0.3519, 0.5955, 0.4102, 0.5178, 0.3519, 0.5444, 0.3335, 0.4943, 0.3055, 0.5209, 0.2901, 0.4943, 0.3055, 0.5444, 0.3335, 0.5444, 0.3335, 0.4943, 0.3055, 0.5209, 0.2901, 0.4943, 0.3055, 0.5444, 0.3335, 0.5178, 0.3519, 0.5955, 0.4102, 0.5178, 0.3519, 0.5444, 0.3335, 0.5178, 0.3519, 0.5955, 0.4102, 0.5608, 0.4337, 0.3037, 0.1415, 0.2658, 0.1989, 0.322, 0.1976, 0.2658, 0.1989, 0.3037, 0.1415, 0.2576, 0.1538, 0.2576, 0.1538, 0.3037, 0.1415, 0.2658, 0.1989, 0.322, 0.1976, 0.2658, 0.1989, 0.3037, 0.1415, 0.3688, 0.1994, 0.322, 0.1976, 0.3037, 0.1415, 0.3037, 0.1415, 0.3492, 0.1293, 0.3688, 0.1994, 0.3688, 0.1994, 0.3492, 0.1293, 0.3037, 0.1415, 0.3037, 0.1415, 0.322, 0.1976, 0.3688, 0.1994, 0.3688, 0.1994, 0.3631, 0.1256, 0.3492, 0.1293, 0.3492, 0.1293, 0.3631, 0.1256, 0.3688, 0.1994, 0.3631, 0.1256, 0.4085, 0.1706, 0.3688, 0.1994, 0.4085, 0.1706, 0.3631, 0.1256, 0.3994, 0.1154, 0.4085, 0.1706, 0.3994, 0.1154, 0.4493, 0.1025, 0.4548, 0.1452, 0.4085, 0.1706, 0.4493, 0.1025, 0.4493, 0.1025, 0.3994, 0.1154, 0.4085, 0.1706, 0.3994, 0.1154, 0.3631, 0.1256, 0.4085, 0.1706, 0.3688, 0.1994, 0.4085, 0.1706, 0.3631, 0.1256, 0.4493, 0.1025, 0.4085, 0.1706, 0.4548, 0.1452, 0.3944, 0.1002, 0.3948, 0.0203, 0.5162, 0.07101, 0.2919, 0.1099, 0.3948, 0.0203, 0.3944, 0.1002, 0.3948, 0.0203, 0.2919, 0.1099, 0.2929, 0.0203, 0.2919, 0.1099, 0.1031, 0.07571, 0.2929, 0.0203, 0.2919, 0.1099, 0.1824, 0.1509, 0.1031, 0.07571, 0.1041, 0.0203, 0.2929, 0.0203, 0.1031, 0.07571, 0.1031, 0.07571, 0.2929, 0.0203, 0.1041, 0.0203, 0.2929, 0.0203, 0.1031, 0.07571, 0.2919, 0.1099, 0.2929, 0.0203, 0.2919, 0.1099, 0.3948, 0.0203, 0.3944, 0.1002, 0.3948, 0.0203, 0.2919, 0.1099, 0.5162, 0.07101, 0.3948, 0.0203, 0.3944, 0.1002, 0.3948, 0.0203, 0.5162, 0.07101, 0.5195, 0.0203, 0.5195, 0.0203, 0.5162, 0.07101, 0.3948, 0.0203, 0.5195, 0.0203, 0.6155, 0.05639, 0.5162, 0.07101, 0.6155, 0.05639, 0.5195, 0.0203, 0.6138, 0.0203, 0.7074, 0.06491, 0.6155, 0.05639, 0.6138, 0.0203, 0.7074, 0.06491, 0.6138, 0.0203, 0.695, 0.0203, 0.695, 0.0203, 0.6138, 0.0203, 0.7074, 0.06491, 0.6138, 0.0203, 0.6155, 0.05639, 0.7074, 0.06491, 0.6138, 0.0203, 0.5195, 0.0203, 0.6155, 0.05639, 0.5162, 0.07101, 0.6155, 0.05639, 0.5195, 0.0203, 0.1031, 0.07571, 0.1824, 0.1509, 0.2919, 0.1099, 0.1031, 0.07571, 0.1041, 0.0203, 0.009427, 0.0203, 0.009427, 0.0203, 0.1041, 0.0203, 0.1031, 0.07571, 0.01274, 0.09321, 0.009427, 0.0203, 0.1031, 0.07571, 0.1031, 0.07571, 0.009427, 0.0203, 0.01274, 0.09321, 0.8556, 0.8703, 0.878, 0.9065, 0.8297, 0.9068, 0.878, 0.9065, 0.8516, 0.9437, 0.8297, 0.9068, 0.878, 0.9065, 0.8871, 0.9696, 0.8516, 0.9437, 0.8516, 0.9437, 0.8871, 0.9696, 0.83, 0.9881, 0.9165, 0.9103, 0.8871, 0.9696, 0.878, 0.9065, 0.9165, 0.9103, 0.878, 0.9065, 0.8871, 0.8481, 0.8871, 0.8481, 0.878, 0.9065, 0.8556, 0.8703, 0.8574, 0.8296, 0.8871, 0.8481, 0.8556, 0.8703, 0.8556, 0.8703, 0.8053, 0.8292, 0.8574, 0.8296, 0.8053, 0.8292, 0.8556, 0.8703, 0.8071, 0.8706, 0.8556, 0.8703, 0.8297, 0.9068, 0.8071, 0.8706, 0.7881, 0.9069, 0.8071, 0.8706, 0.8297, 0.9068, 0.8058, 0.9437, 0.7881, 0.9069, 0.8297, 0.9068, 0.8058, 0.9437, 0.7754, 0.9692, 0.7881, 0.9069, 0.7754, 0.9692, 0.8058, 0.9437, 0.83, 0.9881, 0.7881, 0.9069, 0.7754, 0.9692, 0.7487, 0.9132, 0.7487, 0.9132, 0.7816, 0.8487, 0.7881, 0.9069, 0.7816, 0.8487, 0.8071, 0.8706, 0.7881, 0.9069, 0.8071, 0.8706, 0.7816, 0.8487, 0.8053, 0.8292, 0.7582, 0.8167, 0.8053, 0.8292, 0.7816, 0.8487, 0.7582, 0.8167, 0.7816, 0.8487, 0.7487, 0.9132, 0.8053, 0.8292, 0.7582, 0.8167, 0.832, 0.7887, 0.832, 0.7887, 0.8574, 0.8296, 0.8053, 0.8292, 0.832, 0.7887, 0.903, 0.8138, 0.8574, 0.8296, 0.8871, 0.8481, 0.8574, 0.8296, 0.903, 0.8138, 0.903, 0.8138, 0.9165, 0.9103, 0.8871, 0.8481, 0.8297, 0.9068, 0.7881, 0.9069, 0.8058, 0.9437, 0.7881, 0.9069, 0.7754, 0.9692, 0.8058, 0.9437, 0.83, 0.9881, 0.8058, 0.9437, 0.7754, 0.9692, 0.7487, 0.9132, 0.7754, 0.9692, 0.7881, 0.9069, 0.7881, 0.9069, 0.7816, 0.8487, 0.7487, 0.9132, 0.7881, 0.9069, 0.8071, 0.8706, 0.7816, 0.8487, 0.8297, 0.9068, 0.8071, 0.8706, 0.7881, 0.9069, 0.8071, 0.8706, 0.8297, 0.9068, 0.8556, 0.8703, 0.8297, 0.9068, 0.878, 0.9065, 0.8556, 0.8703, 0.8297, 0.9068, 0.8516, 0.9437, 0.878, 0.9065, 0.8516, 0.9437, 0.8871, 0.9696, 0.878, 0.9065, 0.83, 0.9881, 0.8871, 0.9696, 0.8516, 0.9437, 0.878, 0.9065, 0.8871, 0.9696, 0.9165, 0.9103, 0.8871, 0.8481, 0.878, 0.9065, 0.9165, 0.9103, 0.8556, 0.8703, 0.878, 0.9065, 0.8871, 0.8481, 0.8556, 0.8703, 0.8871, 0.8481, 0.8574, 0.8296, 0.8574, 0.8296, 0.8053, 0.8292, 0.8556, 0.8703, 0.8071, 0.8706, 0.8556, 0.8703, 0.8053, 0.8292, 0.8053, 0.8292, 0.7816, 0.8487, 0.8071, 0.8706, 0.7816, 0.8487, 0.8053, 0.8292, 0.7582, 0.8167, 0.7487, 0.9132, 0.7816, 0.8487, 0.7582, 0.8167, 0.832, 0.7887, 0.7582, 0.8167, 0.8053, 0.8292, 0.8053, 0.8292, 0.8574, 0.8296, 0.832, 0.7887, 0.8574, 0.8296, 0.903, 0.8138, 0.832, 0.7887, 0.903, 0.8138, 0.8574, 0.8296, 0.8871, 0.8481, 0.8871, 0.8481, 0.9165, 0.9103, 0.903, 0.8138, 0.5914, 0.9592, 0.6164, 0.9866, 0.6141, 0.9363, 0.5637, 0.9302, 0.5914, 0.9592, 0.6141, 0.9363, 0.5637, 0.9302, 0.6141, 0.9363, 0.592, 0.9018, 0.5392, 0.9021, 0.5637, 0.9302, 0.592, 0.9018, 0.5637, 0.9302, 0.5392, 0.9021, 0.5202, 0.9367, 0.5637, 0.9302, 0.5202, 0.9367, 0.5406, 0.9637, 0.5202, 0.9367, 0.5156, 0.9842, 0.5406, 0.9637, 0.5672, 0.9956, 0.5406, 0.9637, 0.5156, 0.9842, 0.5672, 0.9956, 0.6164, 0.9866, 0.5914, 0.9592, 0.6141, 0.9363, 0.6164, 0.9866, 0.6524, 0.9429, 0.6202, 0.8871, 0.6141, 0.9363, 0.6524, 0.9429, 0.592, 0.9018, 0.6141, 0.9363, 0.6202, 0.8871, 0.592, 0.9018, 0.6202, 0.8871, 0.5936, 0.8597, 0.5936, 0.8597, 0.5375, 0.8594, 0.592, 0.9018, 0.5392, 0.9021, 0.592, 0.9018, 0.5375, 0.8594, 0.5375, 0.8594, 0.5149, 0.8792, 0.5392, 0.9021, 0.5202, 0.9367, 0.5392, 0.9021, 0.5149, 0.8792, 0.5202, 0.9367, 0.5149, 0.8792, 0.4794, 0.9422, 0.4794, 0.9422, 0.5156, 0.9842, 0.5202, 0.9367, 0.4794, 0.9422, 0.5149, 0.8792, 0.4901, 0.8534, 0.5149, 0.8792, 0.5375, 0.8594, 0.4901, 0.8534, 0.5655, 0.8227, 0.4901, 0.8534, 0.5375, 0.8594, 0.5375, 0.8594, 0.5936, 0.8597, 0.5655, 0.8227, 0.5936, 0.8597, 0.6402, 0.8507, 0.5655, 0.8227, 0.6402, 0.8507, 0.5936, 0.8597, 0.6202, 0.8871, 0.6202, 0.8871, 0.6524, 0.9429, 0.6402, 0.8507, 0.592, 0.9018, 0.6141, 0.9363, 0.5637, 0.9302, 0.592, 0.9018, 0.5637, 0.9302, 0.5392, 0.9021, 0.5202, 0.9367, 0.5392, 0.9021, 0.5637, 0.9302, 0.5406, 0.9637, 0.5202, 0.9367, 0.5637, 0.9302, 0.5406, 0.9637, 0.5156, 0.9842, 0.5202, 0.9367, 0.5156, 0.9842, 0.5406, 0.9637, 0.5672, 0.9956, 0.5202, 0.9367, 0.5156, 0.9842, 0.4794, 0.9422, 0.4794, 0.9422, 0.5149, 0.8792, 0.5202, 0.9367, 0.5149, 0.8792, 0.5392, 0.9021, 0.5202, 0.9367, 0.5392, 0.9021, 0.5149, 0.8792, 0.5375, 0.8594, 0.5375, 0.8594, 0.592, 0.9018, 0.5392, 0.9021, 0.592, 0.9018, 0.5375, 0.8594, 0.5936, 0.8597, 0.5936, 0.8597, 0.6202, 0.8871, 0.592, 0.9018, 0.6202, 0.8871, 0.6141, 0.9363, 0.592, 0.9018, 0.6524, 0.9429, 0.6141, 0.9363, 0.6202, 0.8871, 0.6524, 0.9429, 0.6164, 0.9866, 0.6141, 0.9363, 0.6141, 0.9363, 0.6164, 0.9866, 0.5914, 0.9592, 0.5914, 0.9592, 0.6164, 0.9866, 0.5672, 0.9956, 0.6141, 0.9363, 0.5914, 0.9592, 0.5637, 0.9302, 0.5655, 0.8227, 0.5936, 0.8597, 0.5375, 0.8594, 0.5375, 0.8594, 0.4901, 0.8534, 0.5655, 0.8227, 0.4901, 0.8534, 0.5375, 0.8594, 0.5149, 0.8792, 0.4901, 0.8534, 0.5149, 0.8792, 0.4794, 0.9422, 0.5655, 0.8227, 0.6402, 0.8507, 0.5936, 0.8597, 0.6202, 0.8871, 0.5936, 0.8597, 0.6402, 0.8507, 0.6402, 0.8507, 0.6524, 0.9429, 0.6202, 0.8871])
me_young_fox_m00_md.materials.append(mat_fox_t00)
me_young_fox_m00_md.use_remesh_preserve_volume = False
me_young_fox_m00_md.use_remesh_preserve_attributes = False
me_young_fox_m00_md.use_mirror_vertex_groups = False
me_young_fox_m00_md.update()
arm_young_fox_m00_ad = bpy.data.armatures.new('young_fox_m00.ad')  # bones are not reproduced

# ---- objects
ob_young_fox_m00_ao = bpy.data.objects.new('young_fox_m00.ao', arm_young_fox_m00_ad)
ob_young_fox_m00_mo = bpy.data.objects.new('young_fox_m00.mo', me_young_fox_m00_md)

# ---- transforms, parenting, visibility, modifiers, constraints
ob_young_fox_m00_ao.location = (0.0, 0.0, 0.0)
ob_young_fox_m00_ao.show_in_front = True
ob_young_fox_m00_ao.lineart.crease_threshold = 0.0
ob_young_fox_m00_mo.parent = ob_young_fox_m00_ao
ob_young_fox_m00_mo.location = (0.0, 0.0, 0.0)
ob_young_fox_m00_mo.lineart.crease_threshold = 0.0
_vg = ob_young_fox_m00_mo.vertex_groups.new(name='Bip01')
_vg = ob_young_fox_m00_mo.vertex_groups.new(name='Bip01 Pelvis')
for _i, _w in zip([93, 94, 95, 96, 97, 98, 99, 100, 101, 102, 103, 104, 105, 106, 107, 108, 109, 142, 143, 144, 146, 147, 148, 149, 152, 158, 206, 273, 274], [0.502, 0.502, 0.502, 1.0, 1.0, 0.6667, 1.0, 0.502, 0.502, 0.05882, 0.502, 0.502, 0.6667, 0.6667, 0.502, 0.3373, 0.05882, 0.502, 0.6667, 0.502, 0.4706, 1.0, 0.502, 0.502, 0.3686, 0.3255, 0.3255, 0.4902, 0.7059]): _vg.add([_i], _w, 'REPLACE')
_vg = ob_young_fox_m00_mo.vertex_groups.new(name='Bip01 Spine')
for _i, _w in zip([93, 94, 95, 100, 101, 102, 108, 109, 110, 137, 138, 146, 152, 158, 159, 206, 270, 273, 274], [0.502, 0.502, 0.502, 0.502, 0.502, 0.4706, 0.3294, 0.4706, 0.6667, 0.6667, 0.502, 0.05882, 0.2667, 0.3373, 0.502, 0.3373, 1.0, 0.5098, 0.2941]): _vg.add([_i], _w, 'REPLACE')
_vg = ob_young_fox_m00_mo.vertex_groups.new(name='Bip01 Spine1')
for _i, _w in zip([69, 70, 71, 72, 73, 74, 91, 92, 111, 135, 136, 182, 271], [0.3843, 0.3255, 1.0, 1.0, 1.0, 0.3255, 0.5216, 1.0, 1.0, 0.5216, 1.0, 1.0, 1.0]): _vg.add([_i], _w, 'REPLACE')
_vg = ob_young_fox_m00_mo.vertex_groups.new(name='bip01 spine2')
for _i, _w in zip([66, 67, 68, 69, 70, 74, 75, 76, 89, 90, 112, 114, 115, 116, 117, 130, 131, 132, 133, 134, 183, 187, 188, 189, 190, 196, 221, 272], [0.3333, 0.502, 0.3333, 0.6157, 0.3569, 0.3569, 0.3725, 0.4471, 0.4471, 0.3725, 0.502, 0.09804, 0.3098, 0.502, 0.502, 0.502, 0.6667, 0.1569, 0.3098, 0.09804, 0.502, 0.4745, 1.0, 0.4745, 0.1569, 0.7255, 0.7255, 1.0]): _vg.add([_i], _w, 'REPLACE')
_vg = ob_young_fox_m00_mo.vertex_groups.new(name='Bip01 Neck')
for _i, _w in zip([66, 67, 68, 76, 89, 116, 117, 130, 131, 132, 190], [0.3333, 0.502, 0.3333, 0.4471, 0.4471, 0.502, 0.502, 0.502, 0.3333, 0.4235, 0.4235]): _vg.add([_i], _w, 'REPLACE')
_vg = ob_young_fox_m00_mo.vertex_groups.new(name='Bip01 Neck1')
for _i, _w in zip([46, 56, 57, 65, 77, 88, 118, 129], [0.502, 0.502, 0.502, 0.502, 0.502, 0.502, 0.502, 0.502]): _vg.add([_i], _w, 'REPLACE')
_vg = ob_young_fox_m00_mo.vertex_groups.new(name='Bip01 head')
for _i, _w in zip([32, 33, 34, 35, 36, 37, 38, 39, 40, 41, 42, 43, 44, 45, 46, 47, 48, 49, 50, 51, 52, 53, 54, 55, 56, 57, 58, 59, 60, 61, 62, 63, 64, 65, 77, 78, 79, 80, 81, 82, 83, 84, 85, 86, 87, 88, 118, 119, 128, 129, 169, 173, 174, 175, 176, 177, 178, 179, 180, 181, 255, 256, 257, 258, 259, 260, 261, 262, 263, 264, 265, 266], [1.0, 1.0, 1.0, 1.0, 1.0, 1.0, 1.0, 1.0, 1.0, 1.0, 1.0, 1.0, 1.0, 1.0, 0.502, 1.0, 1.0, 1.0, 1.0, 1.0, 1.0, 1.0, 1.0, 1.0, 0.502, 0.502, 1.0, 1.0, 1.0, 1.0, 1.0, 1.0, 1.0, 0.502, 0.502, 1.0, 1.0, 1.0, 1.0, 1.0, 1.0, 1.0, 1.0, 1.0, 0.502, 0.502, 0.502, 0.502, 0.502, 0.502, 1.0, 1.0, 1.0, 1.0, 1.0, 1.0, 1.0, 1.0, 1.0, 1.0, 1.0, 1.0, 1.0, 1.0, 1.0, 1.0, 1.0, 1.0, 1.0, 1.0, 1.0, 1.0]): _vg.add([_i], _w, 'REPLACE')
_vg = ob_young_fox_m00_mo.vertex_groups.new(name='Bip01 HeadNub')
_vg = ob_young_fox_m00_mo.vertex_groups.new(name='Bip01 Ponytail1')
for _i, _w in zip([87, 119, 120, 121, 122, 123, 124, 125, 126, 127, 128, 170, 171, 172, 245, 246, 247, 248, 249, 250, 251, 252, 253, 254, 267, 268, 269], [0.502, 0.502, 1.0, 1.0, 1.0, 1.0, 1.0, 1.0, 1.0, 1.0, 0.502, 1.0, 1.0, 1.0, 1.0, 1.0, 1.0, 1.0, 1.0, 1.0, 1.0, 1.0, 1.0, 1.0, 1.0, 1.0, 1.0]): _vg.add([_i], _w, 'REPLACE')
_vg = ob_young_fox_m00_mo.vertex_groups.new(name='Bip01 Ponytail1Nub')
_vg = ob_young_fox_m00_mo.vertex_groups.new(name='Bip01 L Clavicle')
for _i, _w in zip([66, 70, 89, 90, 115], [0.3333, 0.3176, 0.1059, 0.251, 0.3608]): _vg.add([_i], _w, 'REPLACE')
_vg = ob_young_fox_m00_mo.vertex_groups.new(name='Bip01 L UpperArm')
for _i, _w in zip([90, 91, 112, 113, 114, 115, 189, 190, 191, 192, 193, 194, 195, 196, 200], [0.3725, 0.4784, 0.502, 0.6667, 0.902, 0.3294, 0.5255, 0.4235, 0.6667, 0.6667, 0.502, 0.502, 0.502, 0.2235, 0.502]): _vg.add([_i], _w, 'REPLACE')
_vg = ob_young_fox_m00_mo.vertex_groups.new(name='Bip01 L Forearm')
for _i, _w in zip([113, 191, 192, 193, 194, 195, 196, 197, 198, 199, 200, 201, 204], [0.3333, 0.3333, 0.3333, 0.502, 0.502, 0.502, 0.05098, 0.6667, 0.502, 0.502, 0.502, 0.502, 0.3333]): _vg.add([_i], _w, 'REPLACE')
_vg = ob_young_fox_m00_mo.vertex_groups.new(name='Bip01 L Hand')
for _i, _w in zip([5, 6, 7, 197, 198, 199, 201, 202, 203, 204, 205, 275, 276, 280, 281], [0.3333, 0.3333, 0.6667, 0.3333, 0.502, 0.502, 0.502, 0.6667, 0.6667, 0.6667, 0.6667, 0.3333, 0.3333, 0.3333, 0.3333]): _vg.add([_i], _w, 'REPLACE')
_vg = ob_young_fox_m00_mo.vertex_groups.new(name='Bip01 L Finger0')
for _i, _w in zip([0, 1, 2, 3, 4, 5, 6, 7, 202, 203, 205, 275, 276, 277, 278, 279, 280, 281, 282], [1.0, 1.0, 1.0, 1.0, 1.0, 0.6667, 0.6667, 0.3333, 0.3333, 0.3333, 0.3333, 0.6667, 0.6667, 1.0, 1.0, 1.0, 0.6667, 0.6667, 1.0]): _vg.add([_i], _w, 'REPLACE')
_vg = ob_young_fox_m00_mo.vertex_groups.new(name='Bip01 L Finger0Nub')
_vg = ob_young_fox_m00_mo.vertex_groups.new(name='Bip01 R Clavicle')
for _i, _w in zip([68, 74, 75, 76, 133], [0.3333, 0.3176, 0.251, 0.1059, 0.3608]): _vg.add([_i], _w, 'REPLACE')
_vg = ob_young_fox_m00_mo.vertex_groups.new(name='Bip01 R UpperArm')
for _i, _w in zip([75, 132, 133, 134, 135, 183, 184, 185, 186, 187, 219, 220, 221, 223, 224], [0.3725, 0.4235, 0.3294, 0.902, 0.4784, 0.502, 0.6667, 0.6667, 0.6667, 0.5255, 0.502, 0.502, 0.2235, 0.502, 0.502]): _vg.add([_i], _w, 'REPLACE')
_vg = ob_young_fox_m00_mo.vertex_groups.new(name='Bip01 R Forearm')
for _i, _w in zip([184, 185, 186, 219, 220, 221, 222, 223, 224, 225, 226, 229, 230], [0.3333, 0.3333, 0.3333, 0.502, 0.502, 0.05098, 0.502, 0.502, 0.502, 0.6667, 0.502, 0.502, 0.3333]): _vg.add([_i], _w, 'REPLACE')
_vg = ob_young_fox_m00_mo.vertex_groups.new(name='Bip01 R Hand')
for _i, _w in zip([21, 22, 23, 222, 225, 226, 227, 228, 229, 230, 231, 283, 285, 286, 287], [0.3333, 0.3333, 0.6667, 0.502, 0.3333, 0.502, 0.6667, 0.6667, 0.502, 0.6667, 0.6667, 0.3333, 0.3333, 0.3333, 0.3333]): _vg.add([_i], _w, 'REPLACE')
_vg = ob_young_fox_m00_mo.vertex_groups.new(name='Bip01 R Finger0')
for _i, _w in zip([16, 17, 18, 19, 20, 21, 22, 23, 227, 228, 231, 283, 284, 285, 286, 287, 288, 289, 290], [1.0, 1.0, 1.0, 1.0, 1.0, 0.6667, 0.6667, 0.3333, 0.3333, 0.3333, 0.3333, 0.6667, 1.0, 0.6667, 0.6667, 0.6667, 1.0, 1.0, 1.0]): _vg.add([_i], _w, 'REPLACE')
_vg = ob_young_fox_m00_mo.vertex_groups.new(name='Bip01 R Finger0R')
_vg = ob_young_fox_m00_mo.vertex_groups.new(name='Bip01 L Thigh')
for _i, _w in zip([107, 108, 109, 110, 148, 149, 150, 151, 152, 153, 154, 155, 156, 157, 158, 159, 160], [0.502, 0.3373, 0.4706, 0.3333, 0.502, 0.502, 1.0, 0.6667, 0.3647, 0.6667, 0.6667, 1.0, 1.0, 0.6667, 0.3373, 0.502, 0.6667]): _vg.add([_i], _w, 'REPLACE')
_vg = ob_young_fox_m00_mo.vertex_groups.new(name='Bip01 L Calf')
for _i, _w in zip([151, 153, 154, 157, 160, 161, 162, 163, 164, 165], [0.3333, 0.3333, 0.3333, 0.3333, 0.3333, 0.502, 0.502, 0.6667, 0.502, 0.3333]): _vg.add([_i], _w, 'REPLACE')
_vg = ob_young_fox_m00_mo.vertex_groups.new(name='Bip01 L HorseLink')
for _i, _w in zip([29, 30, 31, 161, 162, 163, 164, 165, 166, 167, 168, 299, 300, 301, 302], [0.2314, 0.2314, 0.6667, 0.502, 0.502, 0.3333, 0.502, 0.6667, 0.6667, 0.6667, 0.6667, 0.2314, 0.2314, 0.2314, 0.2314]): _vg.add([_i], _w, 'REPLACE')
_vg = ob_young_fox_m00_mo.vertex_groups.new(name='Bip01 L Foot')
for _i, _w in zip([24, 25, 26, 27, 28, 29, 30, 31, 166, 167, 168, 299, 300, 301, 302, 303, 304, 305, 306], [1.0, 1.0, 1.0, 1.0, 1.0, 0.7686, 0.7686, 0.3333, 0.3333, 0.3333, 0.3333, 0.7686, 0.7686, 0.7686, 0.7686, 1.0, 1.0, 1.0, 1.0]): _vg.add([_i], _w, 'REPLACE')
_vg = ob_young_fox_m00_mo.vertex_groups.new(name='Bip01 L Toe0')
_vg = ob_young_fox_m00_mo.vertex_groups.new(name='Bip01 L Toe0Nub')
_vg = ob_young_fox_m00_mo.vertex_groups.new(name='Bip01 R Thigh')
for _i, _w in zip([102, 103, 104, 137, 138, 139, 140, 141, 142, 144, 145, 146, 206, 207, 208, 209, 210], [0.4706, 0.502, 0.502, 0.3333, 0.502, 1.0, 1.0, 1.0, 0.502, 0.502, 0.6667, 0.4706, 0.3373, 0.6667, 0.6667, 0.6667, 0.6667]): _vg.add([_i], _w, 'REPLACE')
_vg = ob_young_fox_m00_mo.vertex_groups.new(name='Bip01 R Calf')
for _i, _w in zip([145, 207, 208, 209, 210, 211, 212, 213, 214, 217], [0.3333, 0.3333, 0.3333, 0.3333, 0.3333, 0.502, 0.6667, 0.502, 0.502, 0.3333]): _vg.add([_i], _w, 'REPLACE')
_vg = ob_young_fox_m00_mo.vertex_groups.new(name='Bip01 R HorseLink')
for _i, _w in zip([13, 14, 15, 211, 212, 213, 214, 215, 216, 217, 218, 291, 292, 293, 294], [0.3333, 0.3333, 0.6667, 0.502, 0.3333, 0.502, 0.502, 0.6667, 0.6667, 0.6667, 0.6667, 0.3333, 0.3333, 0.3333, 0.3333]): _vg.add([_i], _w, 'REPLACE')
_vg = ob_young_fox_m00_mo.vertex_groups.new(name='Bip01 R Foot')
for _i, _w in zip([8, 9, 10, 11, 12, 13, 14, 15, 215, 216, 218, 291, 292, 293, 294, 295, 296, 297, 298], [1.0, 1.0, 1.0, 1.0, 1.0, 0.6667, 0.6667, 0.3333, 0.3333, 0.3333, 0.3333, 0.6667, 0.6667, 0.6667, 0.6667, 1.0, 1.0, 1.0, 1.0]): _vg.add([_i], _w, 'REPLACE')
_vg = ob_young_fox_m00_mo.vertex_groups.new(name='Bip01 R Toe0')
_vg = ob_young_fox_m00_mo.vertex_groups.new(name='Bip01 R Toe0Nub')
_vg = ob_young_fox_m00_mo.vertex_groups.new(name='Bip01 Tail')
for _i, _w in zip([98, 105, 106, 143, 232, 233, 235, 236], [0.3333, 0.3333, 0.3333, 0.3333, 0.502, 0.502, 0.502, 0.502]): _vg.add([_i], _w, 'REPLACE')
_vg = ob_young_fox_m00_mo.vertex_groups.new(name='Bip01 Tail1')
for _i, _w in zip([232, 233, 234, 235, 236, 237, 238, 242], [0.502, 0.502, 0.502, 0.502, 0.502, 0.502, 0.502, 0.502]): _vg.add([_i], _w, 'REPLACE')
_vg = ob_young_fox_m00_mo.vertex_groups.new(name='Bip01 Tail2')
for _i, _w in zip([234, 237, 238, 239, 240, 241, 242, 243], [0.502, 0.502, 0.502, 0.502, 0.502, 0.502, 0.502, 0.502]): _vg.add([_i], _w, 'REPLACE')
_vg = ob_young_fox_m00_mo.vertex_groups.new(name='Bip01 Tail3')
for _i, _w in zip([239, 240, 241, 243, 244], [0.502, 0.502, 0.502, 0.502, 1.0]): _vg.add([_i], _w, 'REPLACE')
_vg = ob_young_fox_m00_mo.vertex_groups.new(name='Bip01 TailNub')
_m = ob_young_fox_m00_mo.modifiers.new('young_fox_m00.ad', 'ARMATURE')
_m.object = ob_young_fox_m00_ao

# ---- collection membership
col_collection_1.objects.link(ob_young_fox_m00_ao)
col_collection_1.objects.link(ob_young_fox_m00_mo)

# ---- scene / render settings (as saved in the file)
scene.frame_start = 1; scene.frame_end = 250; scene.frame_set(22)
scene.render.engine = 'BLENDER_EEVEE_NEXT'
scene.render.resolution_percentage = 50
scene.render.dither_intensity = 0.0
scene.cycles.use_denoising = False
scene.cycles.samples = 128
scene.cycles.sampling_pattern = 'TABULATED_SOBOL'
scene.cycles.light_sampling_threshold = 0.0
scene.cycles.use_adaptive_sampling = False
scene.cycles.use_light_tree = False
scene.cycles.blur_glossy = 0.0
scene.cycles.sample_clamp_indirect = 0.0
scene.view_settings.view_transform = 'Standard'
bpy.context.view_layer.update()

# ---- added for rendering (the .blend has no active camera and no usable light): camera, sun
cam_auto = bpy.data.cameras.new('AutoCamera')
cam_auto.lens = 50.0
cam_auto.sensor_width = 36.0
cam_auto.clip_end = 1000.0
ob_auto_camera = bpy.data.objects.new('AutoCamera', cam_auto)
scene.collection.objects.link(ob_auto_camera)
ob_auto_camera.location = (43.6771, -43.1308, 44.095)
ob_auto_camera.rotation_euler = (1.09748, -7.21219e-08, 0.694738)
scene.camera = ob_auto_camera
light_auto_sun = bpy.data.lights.new('AutoSun', 'SUN')
light_auto_sun.energy = 3.0
light_auto_sun.angle = 0.0523599
ob_auto_sun = bpy.data.objects.new('AutoSun', light_auto_sun)
scene.collection.objects.link(ob_auto_sun)
ob_auto_sun.rotation_euler = (0.872665, 0.174533, 0.523599)
bpy.context.view_layer.update()
